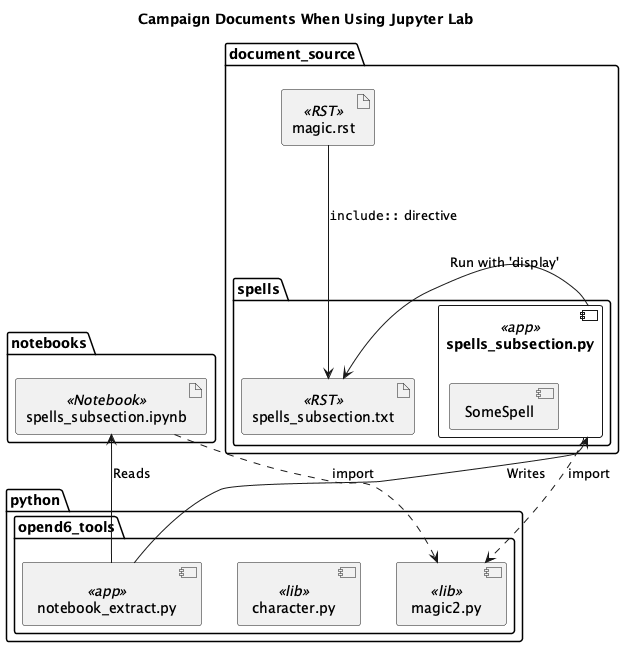

The diagram above was rendered by PlantUML. Its source (embedded in the PNG):
@startuml
'https://plantuml.com/class-diagram

title Campaign Documents When Using Jupyter Lab

package python {
    package opend6_tools {
        component magic2.py <<lib>>
        component character.py <<lib>>
        component notebook_extract.py <<app>>
    }
}

package document_source {
    artifact magic.rst <<RST>>
    package spells {
        component spells_subsection.py <<app>> {
            component SomeSpell
        }
        artifact spells_subsection.txt <<RST>>
        spells_subsection.py ..> magic2.py : import
    }
    spells_subsection.txt <- spells_subsection.py : "Run with 'display'"
    magic.rst --> spells_subsection.txt : """include::"" directive"
}

package notebooks {
    artifact spells_subsection.ipynb <<Notebook>> {
        component SomeSpell
    }
    spells_subsection.ipynb ..> magic2.py : import
}

notebook_extract.py --> spells_subsection.ipynb : "Reads"
notebook_extract.py --> spells_subsection.py : "Writes"


@enduml